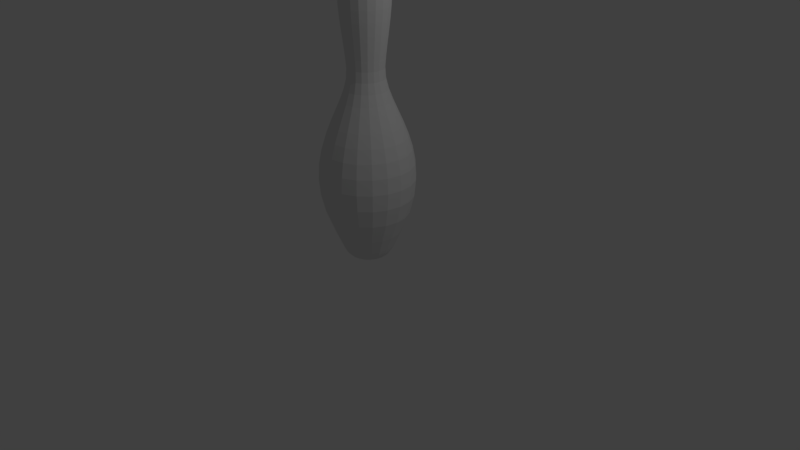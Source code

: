 # Source: pin.blend  (saved by Blender 2.79.0; exported with 4.5.12 LTS)
import bpy
from mathutils import Matrix  # noqa: F401  (used for matrix-valued properties, if any)

bpy.ops.wm.read_factory_settings(use_empty=True)
scene = bpy.context.scene
scene.name = 'Scene'

# ---- collections
col_collection_1 = bpy.data.collections.new('Collection 1'); scene.collection.children.link(col_collection_1)

# ---- world
world_world = bpy.data.worlds.new('World'); scene.world = world_world
world_world.color = (0.05088, 0.05088, 0.05088)
world_world.use_sun_shadow = False
world_world.sun_shadow_jitter_overblur = 0.0
world_world.cycles.sampling_method = 'MANUAL'

# ---- cameras
cam_camera = bpy.data.cameras.new('Camera')
cam_camera.clip_end = 100.0
cam_camera.lens = 35.0
cam_camera.sensor_width = 32.0
cam_camera.sensor_height = 18.0
cam_camera.ortho_scale = 7.314
cam_camera.dof.focus_distance = 0.0
cam_camera.dof.aperture_fstop = 128.0

# ---- lights
light_lamp = bpy.data.lights.new('Lamp', 'POINT')
light_lamp.transmission_factor = 0.0
light_lamp.cutoff_distance = 30.0
light_lamp.energy = 100.0
light_lamp.shadow_buffer_clip_start = 1.001
light_lamp.shadow_soft_size = 0.1
light_lamp.shadow_maximum_resolution = 0.006
light_lamp.use_absolute_resolution = True

# ---- meshes
me_cubeziercurve_002 = bpy.data.meshes.new('CUBezierCurve.002')
me_cubeziercurve_002.from_pydata([(0.4424, 0.1495, -1.957e-07), (0.5041, -0.006899, -2.257e-07), (0.5558, -0.1748, -2.598e-07), (0.5908, -0.3562, -2.962e-07), (0.6019, -0.553, -3.33e-07), (0.5253, -1.001, -4.01e-07), (0.4236, -1.256, -4.286e-07), (0.3899, -1.329, -3.706e-07), (0.3619, -1.393, -1.975e-07), (0.3377, -1.447, 6.781e-08), (0.3157, -1.493, 4.024e-07), (0.2939, -1.532, 7.833e-07), (0.2441, -1.588, 1.593e-06), (0.2125, -1.606, 1.975e-06), (0.1741, -1.62, 2.313e-06), (0.1271, -1.628, 2.582e-06), (0.06963, -1.633, 2.76e-06), (0.1042, 2.149, 0.03386), (0.1823, 2.101, 0.05924), (0.2374, 2.027, 0.07714), (0.2727, 1.93, 0.0886), (0.2912, 1.814, 0.09462), (0.2962, 1.683, 0.09624), (0.2907, 1.542, 0.09447), (0.278, 1.395, 0.09032), (0.2611, 1.246, 0.08483), (0.2432, 1.099, 0.079), (0.2273, 0.9578, 0.07387), (0.2168, 0.8269, 0.07044), (0.2237, 0.6988, 0.07268), (0.2541, 0.569, 0.08257), (0.3015, 0.4354, 0.09796), (0.3592, 0.2963, 0.1167), (0.4207, 0.1495, 0.1367), (0.4794, -0.0069, 0.1558), (0.5286, -0.1748, 0.1718), (0.5618, -0.3562, 0.1826), (0.5725, -0.553, 0.186), (0.5539, -0.7673, 0.18), (0.4996, -1.001, 0.1623), (0.4028, -1.256, 0.1309), (0.3708, -1.329, 0.1205), (0.3442, -1.393, 0.1118), (0.3212, -1.447, 0.1044), (0.3002, -1.493, 0.09754), (0.2795, -1.532, 0.09082), (0.2574, -1.563, 0.08363), (0.2322, -1.588, 0.07543), (0.2021, -1.606, 0.06568), (0.1656, -1.62, 0.05381), (0.1209, -1.628, 0.03927), (0.06622, -1.633, 0.02152), (0.08865, 2.149, 0.06441), (0.1551, 2.101, 0.1127), (0.202, 2.027, 0.1467), (0.2319, 1.93, 0.1685), (0.2477, 1.814, 0.18), (0.252, 1.683, 0.1831), (0.2473, 1.542, 0.1797), (0.2365, 1.395, 0.1718), (0.2221, 1.246, 0.1614), (0.2068, 1.099, 0.1503), (0.1934, 0.9578, 0.1405), (0.1844, 0.8269, 0.134), (0.1903, 0.6988, 0.1382), (0.2162, 0.569, 0.1571), (0.2565, 0.4354, 0.1863), (0.3056, 0.2963, 0.222), (0.3579, 0.1495, 0.26), (0.4078, -0.0069, 0.2963), (0.4497, -0.1748, 0.3267), (0.4779, -0.3562, 0.3472), (0.487, -0.553, 0.3538), (0.4712, -0.7673, 0.3423), (0.4249, -1.001, 0.3087), (0.3427, -1.256, 0.249), (0.3154, -1.329, 0.2292), (0.2928, -1.393, 0.2127), (0.2732, -1.447, 0.1985), (0.2554, -1.493, 0.1855), (0.2378, -1.532, 0.1727), (0.2189, -1.563, 0.1591), (0.1975, -1.588, 0.1435), (0.1719, -1.606, 0.1249), (0.1409, -1.62, 0.1023), (0.1028, -1.628, 0.07469), (0.05633, -1.633, 0.04093), (0.06441, 2.149, 0.08865), (0.1127, 2.101, 0.1551), (0.1467, 2.027, 0.202), (0.1685, 1.93, 0.2319), (0.18, 1.814, 0.2477), (0.1831, 1.683, 0.252), (0.1797, 1.542, 0.2473), (0.1718, 1.395, 0.2365), (0.1614, 1.246, 0.2221), (0.1503, 1.099, 0.2068), (0.1405, 0.9578, 0.1934), (0.134, 0.8269, 0.1844), (0.1382, 0.6988, 0.1903), (0.1571, 0.569, 0.2162), (0.1863, 0.4354, 0.2565), (0.222, 0.2963, 0.3056), (0.26, 0.1495, 0.3579), (0.2963, -0.0069, 0.4078), (0.3267, -0.1748, 0.4497), (0.3472, -0.3562, 0.4779), (0.3538, -0.553, 0.487), (0.3423, -0.7673, 0.4712), (0.3087, -1.001, 0.4249), (0.249, -1.256, 0.3427), (0.2292, -1.329, 0.3154), (0.2127, -1.393, 0.2928), (0.1985, -1.447, 0.2732), (0.1855, -1.493, 0.2554), (0.1727, -1.532, 0.2378), (0.1591, -1.563, 0.2189), (0.1435, -1.588, 0.1975), (0.1249, -1.606, 0.1719), (0.1023, -1.62, 0.1409), (0.07469, -1.628, 0.1028), (0.04093, -1.633, 0.05634), (0.03386, 2.149, 0.1042), (0.05923, 2.101, 0.1823), (0.07714, 2.027, 0.2374), (0.08859, 1.93, 0.2727), (0.09462, 1.814, 0.2912), (0.09624, 1.683, 0.2962), (0.09447, 1.542, 0.2907), (0.09032, 1.395, 0.278), (0.08483, 1.246, 0.2611), (0.079, 1.099, 0.2432), (0.07387, 0.9578, 0.2273), (0.07044, 0.8269, 0.2168), (0.07268, 0.6988, 0.2237), (0.08257, 0.569, 0.2541), (0.09796, 0.4354, 0.3015), (0.1167, 0.2963, 0.3592), (0.1367, 0.1495, 0.4207), (0.1558, -0.0069, 0.4794), (0.1718, -0.1748, 0.5286), (0.1826, -0.3562, 0.5618), (0.186, -0.553, 0.5725), (0.18, -0.7673, 0.5539), (0.1623, -1.001, 0.4996), (0.1309, -1.256, 0.4028), (0.1205, -1.329, 0.3708), (0.1118, -1.393, 0.3442), (0.1044, -1.447, 0.3212), (0.09754, -1.493, 0.3002), (0.09081, -1.532, 0.2795), (0.08363, -1.563, 0.2574), (0.07543, -1.588, 0.2322), (0.06567, -1.606, 0.2021), (0.0538, -1.62, 0.1656), (0.03927, -1.628, 0.1209), (0.02152, -1.633, 0.06622), (-2.61e-06, 2.149, 0.1096), (-2.431e-06, 2.101, 0.1917), (-2.252e-06, 2.027, 0.2496), (-1.895e-06, 1.93, 0.2867), (-1.597e-06, 1.814, 0.3062), (-1.299e-06, 1.683, 0.3114), (-8.814e-07, 1.542, 0.3057), (-5.834e-07, 1.395, 0.2923), (-2.854e-07, 1.246, 0.2745), (-4.696e-08, 1.099, 0.2557), (1.264e-08, 0.9578, 0.239), (7.225e-08, 0.8269, 0.2279), (1.264e-08, 0.6988, 0.2352), (7.225e-08, 0.569, 0.2672), (1.319e-07, 0.4354, 0.317), (7.225e-08, 0.2963, 0.3777), (1.319e-07, 0.1495, 0.4424), (3.703e-07, -0.0069, 0.5041), (3.107e-07, -0.1748, 0.5558), (3.107e-07, -0.3562, 0.5908), (4.895e-07, -0.553, 0.6019), (4.895e-07, -0.7673, 0.5824), (4.895e-07, -1.001, 0.5253), (5.491e-07, -1.256, 0.4236), (4.895e-07, -1.329, 0.3899), (3.703e-07, -1.393, 0.3619), (1.264e-08, -1.447, 0.3377), (-2.854e-07, -1.493, 0.3157), (-6.43e-07, -1.532, 0.2939), (-1.06e-06, -1.563, 0.2706), (-1.477e-06, -1.588, 0.2441), (-1.835e-06, -1.606, 0.2125), (-2.133e-06, -1.62, 0.1741), (-2.491e-06, -1.628, 0.1271), (-2.61e-06, -1.633, 0.06963), (-0.03386, 2.149, 0.1042), (-0.05924, 2.101, 0.1823), (-0.07714, 2.027, 0.2374), (-0.0886, 1.93, 0.2727), (-0.09462, 1.814, 0.2912), (-0.09624, 1.683, 0.2962), (-0.09447, 1.542, 0.2907), (-0.09032, 1.395, 0.278), (-0.08483, 1.246, 0.2611), (-0.079, 1.099, 0.2432), (-0.07387, 0.9578, 0.2273), (-0.07044, 0.8269, 0.2168), (-0.07268, 0.6988, 0.2237), (-0.08257, 0.569, 0.2541), (-0.09796, 0.4354, 0.3015), (-0.1167, 0.2963, 0.3592), (-0.1367, 0.1495, 0.4207), (-0.1558, -0.0069, 0.4794), (-0.1718, -0.1748, 0.5286), (-0.1826, -0.3562, 0.5618), (-0.186, -0.553, 0.5725), (-0.18, -0.7673, 0.5539), (-0.1623, -1.001, 0.4996), (-0.1309, -1.256, 0.4028), (-0.1205, -1.329, 0.3708), (-0.1118, -1.393, 0.3442), (-0.1044, -1.447, 0.3212), (-0.09754, -1.493, 0.3002), (-0.09082, -1.532, 0.2795), (-0.08363, -1.563, 0.2574), (-0.07543, -1.588, 0.2322), (-0.06568, -1.606, 0.2021), (-0.05381, -1.62, 0.1656), (-0.03927, -1.628, 0.1209), (-0.02152, -1.633, 0.06622), (-0.06441, 2.149, 0.08865), (-0.1127, 2.101, 0.1551), (-0.1467, 2.027, 0.202), (-0.1685, 1.93, 0.2319), (-0.18, 1.814, 0.2477), (-0.1831, 1.683, 0.252), (-0.1797, 1.542, 0.2473), (-0.1718, 1.395, 0.2365), (-0.1614, 1.246, 0.2221), (-0.1503, 1.099, 0.2068), (-0.1405, 0.9578, 0.1934), (-0.134, 0.8269, 0.1844), (-0.1382, 0.6988, 0.1903), (-0.1571, 0.569, 0.2162), (-0.1863, 0.4354, 0.2565), (-0.222, 0.2963, 0.3056), (-0.26, 0.1495, 0.3579), (-0.2963, -0.0069, 0.4078), (-0.3267, -0.1748, 0.4497), (-0.3472, -0.3562, 0.4779), (-0.3538, -0.553, 0.487), (-0.3423, -0.7673, 0.4712), (-0.3087, -1.001, 0.4249), (-0.249, -1.256, 0.3427), (-0.2292, -1.329, 0.3154), (-0.2127, -1.393, 0.2928), (-0.1985, -1.447, 0.2732), (-0.1855, -1.493, 0.2554), (-0.1727, -1.532, 0.2378), (-0.1591, -1.563, 0.2189), (-0.1435, -1.588, 0.1975), (-0.1249, -1.606, 0.1719), (-0.1023, -1.62, 0.1409), (-0.07469, -1.628, 0.1028), (-0.04093, -1.633, 0.05633), (-2.193e-06, -1.634, -1.445e-06), (-1.597e-06, 2.166, -2.16e-06), (-0.08865, 2.149, 0.06441), (-0.1551, 2.101, 0.1127), (-0.202, 2.027, 0.1467), (-0.2319, 1.93, 0.1685), (-0.2477, 1.814, 0.18), (-0.252, 1.683, 0.1831), (-0.2473, 1.542, 0.1797), (-0.2365, 1.395, 0.1718), (-0.2221, 1.246, 0.1614), (-0.2068, 1.099, 0.1503), (-0.1934, 0.9578, 0.1405), (-0.1844, 0.8269, 0.134), (-0.1903, 0.6988, 0.1382), (-0.2162, 0.569, 0.1571), (-0.2565, 0.4354, 0.1863), (-0.3056, 0.2963, 0.222), (-0.3579, 0.1495, 0.26), (-0.4078, -0.0069, 0.2963), (-0.4497, -0.1748, 0.3267), (-0.4779, -0.3562, 0.3472), (-0.487, -0.553, 0.3538), (-0.4712, -0.7673, 0.3423), (-0.4249, -1.001, 0.3087), (-0.3427, -1.256, 0.249), (-0.3154, -1.329, 0.2292), (-0.2928, -1.393, 0.2127), (-0.2732, -1.447, 0.1985), (-0.2554, -1.493, 0.1855), (-0.2378, -1.532, 0.1727), (-0.2189, -1.563, 0.1591), (-0.1975, -1.588, 0.1435), (-0.1719, -1.606, 0.1249), (-0.1409, -1.62, 0.1023), (-0.1028, -1.628, 0.07469), (-0.05634, -1.633, 0.04093), (-0.1042, 2.149, 0.03386), (-0.1823, 2.101, 0.05923), (-0.2374, 2.027, 0.07714), (-0.2727, 1.93, 0.08859), (-0.2912, 1.814, 0.09462), (-0.2962, 1.683, 0.09624), (-0.2907, 1.542, 0.09447), (-0.278, 1.395, 0.09032), (-0.2611, 1.246, 0.08483), (-0.2432, 1.099, 0.079), (-0.2273, 0.9578, 0.07387), (-0.2168, 0.8269, 0.07044), (-0.2237, 0.6988, 0.07268), (-0.2541, 0.569, 0.08257), (-0.3015, 0.4354, 0.09796), (-0.3592, 0.2963, 0.1167), (-0.4207, 0.1495, 0.1367), (-0.4794, -0.0069, 0.1558), (-0.5286, -0.1748, 0.1718), (-0.5618, -0.3562, 0.1826), (-0.5725, -0.553, 0.186), (-0.5539, -0.7673, 0.18), (-0.4996, -1.001, 0.1623), (-0.4028, -1.256, 0.1309), (-0.3708, -1.329, 0.1205), (-0.3442, -1.393, 0.1118), (-0.3212, -1.447, 0.1044), (-0.3002, -1.493, 0.09754), (-0.2795, -1.532, 0.09081), (-0.2574, -1.563, 0.08363), (-0.2322, -1.588, 0.07543), (-0.2021, -1.606, 0.06567), (-0.1656, -1.62, 0.0538), (-0.1209, -1.628, 0.03927), (-0.06622, -1.633, 0.02152), (-0.1096, 2.149, -2.696e-06), (-0.1917, 2.101, -2.309e-06), (-0.2496, 2.027, -2.22e-06), (-0.2867, 1.93, -1.683e-06), (-0.3062, 1.814, -1.623e-06), (-0.3114, 1.683, -1.296e-06), (-0.3057, 1.542, -9.38e-07), (-0.2923, 1.395, -7.89e-07), (-0.2745, 1.246, -2.824e-07), (-0.2557, 1.099, 4.544e-08), (-0.239, 0.9578, 1.647e-07), (-0.2279, 0.8269, 1.564e-08), (-0.2352, 0.6988, -7.376e-08), (-0.2672, 0.569, 1.647e-07), (-0.317, 0.4354, 1.647e-07), (-0.3777, 0.2963, 1.945e-07), (-0.4424, 0.1495, 1.647e-07), (-0.5041, -0.0069, 3.137e-07), (-0.5558, -0.1748, 3.435e-07), (-0.5908, -0.3562, 3.733e-07), (-0.6019, -0.553, 7.011e-07), (-0.5824, -0.7673, 5.223e-07), (-0.5253, -1.001, 5.819e-07), (-0.4236, -1.256, 6.415e-07), (-0.3899, -1.329, 4.627e-07), (-0.3619, -1.393, 5.223e-07), (-0.3377, -1.447, -4.396e-08), (-0.3157, -1.493, -3.718e-07), (-0.2939, -1.532, -6.102e-07), (-0.2706, -1.563, -1.027e-06), (-0.2441, -1.588, -1.594e-06), (-0.2125, -1.606, -1.922e-06), (-0.1741, -1.62, -1.951e-06), (-0.1271, -1.628, -2.428e-06), (-0.06963, -1.633, -2.488e-06), (-0.1042, 2.149, -0.03386), (-0.1823, 2.101, -0.05924), (-0.2374, 2.027, -0.07714), (-0.2727, 1.93, -0.0886), (-0.2912, 1.814, -0.09462), (-0.2962, 1.683, -0.09624), (-0.2907, 1.542, -0.09447), (-0.278, 1.395, -0.09032), (-0.2611, 1.246, -0.08483), (-0.2432, 1.099, -0.079), (-0.2273, 0.9578, -0.07387), (-0.2168, 0.8269, -0.07044), (-0.2237, 0.6988, -0.07268), (-0.2541, 0.569, -0.08257), (-0.3015, 0.4354, -0.09796), (-0.3592, 0.2963, -0.1167), (-0.4207, 0.1495, -0.1367), (-0.4794, -0.0069, -0.1558), (-0.5286, -0.1748, -0.1718), (-0.5618, -0.3562, -0.1826), (-0.5725, -0.553, -0.186), (-0.5539, -0.7673, -0.18), (-0.4996, -1.001, -0.1623), (-0.4028, -1.256, -0.1309), (-0.3708, -1.329, -0.1205), (-0.3442, -1.393, -0.1118), (-0.3212, -1.447, -0.1044), (-0.3002, -1.493, -0.09754), (-0.2795, -1.532, -0.09082), (-0.2574, -1.563, -0.08363), (-0.2322, -1.588, -0.07543), (-0.2021, -1.606, -0.06568), (-0.1656, -1.62, -0.05381), (-0.1209, -1.628, -0.03927), (-0.06622, -1.633, -0.02152), (-0.08865, 2.149, -0.06441), (-0.1551, 2.101, -0.1127), (-0.202, 2.027, -0.1467), (-0.2319, 1.93, -0.1685), (-0.2477, 1.814, -0.18), (-0.252, 1.683, -0.1831), (-0.2473, 1.542, -0.1797), (-0.2365, 1.395, -0.1718), (-0.2221, 1.246, -0.1614), (-0.2068, 1.099, -0.1503), (-0.1934, 0.9578, -0.1405), (-0.1844, 0.8269, -0.134), (-0.1903, 0.6988, -0.1382), (-0.2162, 0.569, -0.1571), (-0.2565, 0.4354, -0.1863), (-0.3056, 0.2963, -0.222), (-0.3579, 0.1495, -0.26), (-0.4078, -0.0069, -0.2963), (-0.4497, -0.1748, -0.3267), (-0.4779, -0.3562, -0.3472), (-0.487, -0.553, -0.3538), (-0.4712, -0.7673, -0.3423), (-0.4249, -1.001, -0.3087), (-0.3427, -1.256, -0.249), (-0.3154, -1.329, -0.2292), (-0.2928, -1.393, -0.2127), (-0.2732, -1.447, -0.1985), (-0.2554, -1.493, -0.1855), (-0.2378, -1.532, -0.1727), (-0.2189, -1.563, -0.1591), (-0.1975, -1.588, -0.1435), (-0.1719, -1.606, -0.1249), (-0.1409, -1.62, -0.1023), (-0.1028, -1.628, -0.07469), (-0.05633, -1.633, -0.04093), (-0.06441, 2.149, -0.08865), (-0.1127, 2.101, -0.1551), (-0.1467, 2.027, -0.202), (-0.1685, 1.93, -0.2319), (-0.18, 1.814, -0.2477), (-0.1831, 1.683, -0.252), (-0.1797, 1.542, -0.2473), (-0.1718, 1.395, -0.2365), (-0.1614, 1.246, -0.2221), (-0.1503, 1.099, -0.2068), (-0.1405, 0.9578, -0.1934), (-0.134, 0.8269, -0.1844), (-0.1382, 0.6988, -0.1903), (-0.1571, 0.569, -0.2162), (-0.1863, 0.4354, -0.2565), (-0.222, 0.2963, -0.3056), (-0.26, 0.1495, -0.3579), (-0.2963, -0.0069, -0.4078), (-0.3267, -0.1748, -0.4497), (-0.3472, -0.3562, -0.4779), (-0.3538, -0.553, -0.487), (-0.3423, -0.7673, -0.4712), (-0.3087, -1.001, -0.4249), (-0.249, -1.256, -0.3427), (-0.2292, -1.329, -0.3154), (-0.2127, -1.393, -0.2928), (-0.1985, -1.447, -0.2732), (-0.1855, -1.493, -0.2554), (-0.1727, -1.532, -0.2378), (-0.1591, -1.563, -0.2189), (-0.1435, -1.588, -0.1975), (-0.1249, -1.606, -0.1719), (-0.1023, -1.62, -0.1409), (-0.07469, -1.628, -0.1028), (-0.04093, -1.633, -0.05633), (-0.03386, 2.149, -0.1042), (-0.05923, 2.101, -0.1823), (-0.07714, 2.027, -0.2374), (-0.08859, 1.93, -0.2727), (-0.09462, 1.814, -0.2912), (-0.09624, 1.683, -0.2962), (-0.09447, 1.542, -0.2907), (-0.09032, 1.395, -0.278), (-0.08483, 1.246, -0.2611), (-0.079, 1.099, -0.2432), (-0.07387, 0.9578, -0.2273), (-0.07044, 0.8269, -0.2168), (-0.07268, 0.6988, -0.2237), (-0.08257, 0.569, -0.2541), (-0.09796, 0.4354, -0.3015), (-0.1167, 0.2963, -0.3592), (-0.1367, 0.1495, -0.4207), (-0.1558, -0.0069, -0.4794), (-0.1718, -0.1748, -0.5286), (-0.1826, -0.3562, -0.5618), (-0.186, -0.553, -0.5725), (-0.18, -0.7673, -0.5539), (-0.1623, -1.001, -0.4996), (-0.1309, -1.256, -0.4028), (-0.1205, -1.329, -0.3708), (-0.1118, -1.393, -0.3442), (-0.1044, -1.447, -0.3212), (-0.09754, -1.493, -0.3002), (-0.09082, -1.532, -0.2795), (-0.08363, -1.563, -0.2574), (-0.07543, -1.588, -0.2322), (-0.06567, -1.606, -0.2021), (-0.0538, -1.62, -0.1656), (-0.03927, -1.628, -0.1209), (-0.02151, -1.633, -0.06622), (2.635e-06, 2.149, -0.1096), (2.218e-06, 2.101, -0.1917), (2.099e-06, 2.027, -0.2496), (1.562e-06, 1.93, -0.2867), (1.682e-06, 1.814, -0.3062), (1.205e-06, 1.683, -0.3114), (9.067e-07, 1.542, -0.3057), (6.087e-07, 1.395, -0.2923), (1.915e-07, 1.246, -0.2745), (1.264e-08, 1.099, -0.2557), (-2.258e-07, 0.9578, -0.239), (1.264e-08, 0.8269, -0.2279), (-2.258e-07, 0.6988, -0.2352), (-2.258e-07, 0.569, -0.2672), (-2.258e-07, 0.4354, -0.317), (-1.066e-07, 0.2963, -0.3777), (-3.45e-07, 0.1495, -0.4424), (-2.854e-07, -0.0069, -0.5041), (-4.046e-07, -0.1748, -0.5558), (-5.238e-07, -0.3562, -0.5908), (-9.41e-07, -0.553, -0.6019), (-4.642e-07, -0.7673, -0.5824), (-7.026e-07, -1.001, -0.5253), (-6.43e-07, -1.256, -0.4236), (-5.834e-07, -1.329, -0.3899), (-5.238e-07, -1.393, -0.3619), (1.264e-08, -1.447, -0.3377), (2.511e-07, -1.493, -0.3157), (3.703e-07, -1.532, -0.2939), (1.026e-06, -1.563, -0.2706), (1.562e-06, -1.588, -0.2441), (1.92e-06, -1.606, -0.2125), (1.92e-06, -1.62, -0.1741), (2.456e-06, -1.628, -0.1271), (2.695e-06, -1.633, -0.06963), (0.03386, 2.149, -0.1042), (0.05924, 2.101, -0.1823), (0.07714, 2.027, -0.2374), (0.0886, 1.93, -0.2727), (0.09462, 1.814, -0.2912), (0.09624, 1.683, -0.2962), (0.09447, 1.542, -0.2907), (0.09032, 1.395, -0.278), (0.08483, 1.246, -0.2611), (0.079, 1.099, -0.2432), (0.07387, 0.9578, -0.2273), (0.07044, 0.8269, -0.2168), (0.07268, 0.6988, -0.2237), (0.08257, 0.569, -0.2541), (0.09796, 0.4354, -0.3015), (0.1167, 0.2963, -0.3592), (0.1367, 0.1495, -0.4207), (0.1558, -0.0069, -0.4794), (0.1718, -0.1748, -0.5286), (0.1826, -0.3562, -0.5618), (0.186, -0.553, -0.5725), (0.18, -0.7673, -0.5539), (0.1623, -1.001, -0.4996), (0.1309, -1.256, -0.4028), (0.1205, -1.329, -0.3708), (0.1118, -1.393, -0.3442), (0.1044, -1.447, -0.3212), (0.09754, -1.493, -0.3002), (0.09082, -1.532, -0.2795), (0.08363, -1.563, -0.2574), (0.07543, -1.588, -0.2322), (0.06568, -1.606, -0.2021), (0.05381, -1.62, -0.1656), (0.03927, -1.628, -0.1209), (0.02152, -1.633, -0.06622), (0.06441, 2.149, -0.08865), (0.1127, 2.101, -0.1551), (0.1467, 2.027, -0.202), (0.1685, 1.93, -0.2319), (0.18, 1.814, -0.2477), (0.1831, 1.683, -0.252), (0.1797, 1.542, -0.2473), (0.1718, 1.395, -0.2365), (0.1614, 1.246, -0.2221), (0.1503, 1.099, -0.2068), (0.1405, 0.9578, -0.1934), (0.134, 0.8269, -0.1844), (0.1382, 0.6988, -0.1903), (0.1571, 0.5689, -0.2162), (0.1863, 0.4354, -0.2565), (0.222, 0.2963, -0.3056), (0.26, 0.1495, -0.3579), (0.2963, -0.0069, -0.4078), (0.3267, -0.1748, -0.4497), (0.3472, -0.3562, -0.4779), (0.3538, -0.553, -0.487), (0.3423, -0.7673, -0.4712), (0.3087, -1.001, -0.4249), (0.249, -1.256, -0.3427), (0.2292, -1.329, -0.3154), (0.2127, -1.393, -0.2928), (0.1985, -1.447, -0.2732), (0.1855, -1.493, -0.2554), (0.1727, -1.532, -0.2378), (0.1591, -1.563, -0.2189), (0.1435, -1.588, -0.1975), (0.1249, -1.606, -0.1719), (0.1023, -1.62, -0.1409), (0.07469, -1.628, -0.1028), (0.04093, -1.633, -0.05633), (0.08865, 2.149, -0.06441), (0.1551, 2.101, -0.1127), (0.202, 2.027, -0.1467), (0.2319, 1.93, -0.1685), (0.2477, 1.814, -0.18), (0.252, 1.683, -0.1831), (0.2473, 1.542, -0.1797), (0.2365, 1.395, -0.1718), (0.2221, 1.246, -0.1614), (0.2068, 1.099, -0.1503), (0.1934, 0.9578, -0.1405), (0.1844, 0.8269, -0.134), (0.1903, 0.6988, -0.1383), (0.2162, 0.5689, -0.1571), (0.2565, 0.4354, -0.1863), (0.3056, 0.2963, -0.222), (0.3579, 0.1495, -0.26), (0.4078, -0.0069, -0.2963), (0.4497, -0.1748, -0.3267), (0.4779, -0.3562, -0.3472), (0.487, -0.553, -0.3538), (0.4712, -0.7673, -0.3423), (0.4249, -1.001, -0.3087), (0.3427, -1.256, -0.249), (0.3154, -1.329, -0.2292), (0.2928, -1.393, -0.2127), (0.2732, -1.447, -0.1985), (0.2554, -1.493, -0.1855), (0.2378, -1.532, -0.1727), (0.2189, -1.563, -0.1591), (0.1975, -1.588, -0.1435), (0.1719, -1.606, -0.1249), (0.1409, -1.62, -0.1023), (0.1028, -1.628, -0.07469), (0.05634, -1.633, -0.04093), (0.1042, 2.149, -0.03386), (0.1823, 2.101, -0.05923), (0.2374, 2.027, -0.07714), (0.2727, 1.93, -0.08859), (0.2912, 1.814, -0.09462), (0.2962, 1.683, -0.09624), (0.2907, 1.542, -0.09447), (0.278, 1.395, -0.09032), (0.2611, 1.246, -0.08483), (0.2432, 1.099, -0.079), (0.2273, 0.9578, -0.07387), (0.2168, 0.8269, -0.07044), (0.2237, 0.6988, -0.07268), (0.2541, 0.5689, -0.08257), (0.3015, 0.4354, -0.09796), (0.3592, 0.2963, -0.1167), (0.4207, 0.1495, -0.1367), (0.4794, -0.0069, -0.1558), (0.5286, -0.1748, -0.1718), (0.5618, -0.3562, -0.1826), (0.5725, -0.553, -0.186), (0.5539, -0.7673, -0.18), (0.4996, -1.001, -0.1623), (0.4028, -1.256, -0.1309), (0.3708, -1.329, -0.1205), (0.3442, -1.393, -0.1118), (0.3212, -1.447, -0.1044), (0.3002, -1.493, -0.09754), (0.2795, -1.532, -0.09082), (0.2574, -1.563, -0.08363), (0.2322, -1.588, -0.07543), (0.2021, -1.606, -0.06567), (0.1656, -1.62, -0.0538), (0.1209, -1.628, -0.03927), (0.06622, -1.633, -0.02151), (0.1096, 2.149, 2.668e-06), (0.1917, 2.101, 2.132e-06), (0.2496, 2.027, 2.102e-06), (0.2867, 1.93, 1.565e-06), (0.3062, 1.814, 1.714e-06), (0.3114, 1.683, 1.208e-06), (0.3057, 1.542, 8.799e-07), (0.2923, 1.395, 5.521e-07), (0.2745, 1.246, 1.647e-07), (0.2557, 1.099, 7.525e-08), (0.239, 0.9578, -2.526e-07), (0.2279, 0.8269, 4.544e-08), (0.2352, 0.6988, -1.93e-07), (0.2672, 0.5689, -2.824e-07), (0.317, 0.4354, -2.526e-07), (0.3777, 0.2963, -1.036e-07), (0.5824, -0.7673, -3.718e-07), (0.2706, -1.563, 1.148e-06)], [], [(689, 22, 23, 690), (14, 49, 50, 15), (3, 36, 37, 4), (690, 23, 24, 691), (15, 50, 51, 16), (4, 37, 38, 700), (691, 24, 25, 692), (16, 51, 262), (700, 38, 39, 5), (692, 25, 26, 693), (5, 39, 40, 6), (693, 26, 27, 694), (6, 40, 41, 7), (694, 27, 28, 695), (7, 41, 42, 8), (695, 28, 29, 696), (8, 42, 43, 9), (696, 29, 30, 697), (263, 17, 684), (9, 43, 44, 10), (697, 30, 31, 698), (684, 17, 18, 685), (10, 44, 45, 11), (698, 31, 32, 699), (685, 18, 19, 686), (11, 45, 46, 701), (699, 32, 33, 0), (686, 19, 20, 687), (701, 46, 47, 12), (0, 33, 34, 1), (687, 20, 21, 688), (12, 47, 48, 13), (1, 34, 35, 2), (688, 21, 22, 689), (13, 48, 49, 14), (2, 35, 36, 3), (40, 75, 76, 41), (27, 62, 63, 28), (41, 76, 77, 42), (28, 63, 64, 29), (42, 77, 78, 43), (29, 64, 65, 30), (263, 52, 17), (43, 78, 79, 44), (30, 65, 66, 31), (17, 52, 53, 18), (44, 79, 80, 45), (31, 66, 67, 32), (18, 53, 54, 19), (45, 80, 81, 46), (32, 67, 68, 33), (19, 54, 55, 20), (46, 81, 82, 47), (33, 68, 69, 34), (20, 55, 56, 21), (47, 82, 83, 48), (34, 69, 70, 35), (21, 56, 57, 22), (48, 83, 84, 49), (35, 70, 71, 36), (22, 57, 58, 23), (49, 84, 85, 50), (36, 71, 72, 37), (23, 58, 59, 24), (50, 85, 86, 51), (37, 72, 73, 38), (24, 59, 60, 25), (51, 86, 262), (38, 73, 74, 39), (25, 60, 61, 26), (39, 74, 75, 40), (26, 61, 62, 27), (82, 117, 118, 83), (69, 104, 105, 70), (56, 91, 92, 57), (83, 118, 119, 84), (70, 105, 106, 71), (57, 92, 93, 58), (84, 119, 120, 85), (71, 106, 107, 72), (58, 93, 94, 59), (85, 120, 121, 86), (72, 107, 108, 73), (59, 94, 95, 60), (86, 121, 262), (73, 108, 109, 74), (60, 95, 96, 61), (74, 109, 110, 75), (61, 96, 97, 62), (75, 110, 111, 76), (62, 97, 98, 63), (76, 111, 112, 77), (63, 98, 99, 64), (77, 112, 113, 78), (64, 99, 100, 65), (263, 87, 52), (78, 113, 114, 79), (65, 100, 101, 66), (52, 87, 88, 53), (79, 114, 115, 80), (66, 101, 102, 67), (53, 88, 89, 54), (80, 115, 116, 81), (67, 102, 103, 68), (54, 89, 90, 55), (81, 116, 117, 82), (68, 103, 104, 69), (55, 90, 91, 56), (111, 146, 147, 112), (98, 133, 134, 99), (112, 147, 148, 113), (99, 134, 135, 100), (263, 122, 87), (113, 148, 149, 114), (100, 135, 136, 101), (87, 122, 123, 88), (114, 149, 150, 115), (101, 136, 137, 102), (88, 123, 124, 89), (115, 150, 151, 116), (102, 137, 138, 103), (89, 124, 125, 90), (116, 151, 152, 117), (103, 138, 139, 104), (90, 125, 126, 91), (117, 152, 153, 118), (104, 139, 140, 105), (91, 126, 127, 92), (118, 153, 154, 119), (105, 140, 141, 106), (92, 127, 128, 93), (119, 154, 155, 120), (106, 141, 142, 107), (93, 128, 129, 94), (120, 155, 156, 121), (107, 142, 143, 108), (94, 129, 130, 95), (121, 156, 262), (108, 143, 144, 109), (95, 130, 131, 96), (109, 144, 145, 110), (96, 131, 132, 97), (110, 145, 146, 111), (97, 132, 133, 98), (140, 175, 176, 141), (127, 162, 163, 128), (154, 189, 190, 155), (141, 176, 177, 142), (128, 163, 164, 129), (155, 190, 191, 156), (142, 177, 178, 143), (129, 164, 165, 130), (156, 191, 262), (143, 178, 179, 144), (130, 165, 166, 131), (144, 179, 180, 145), (131, 166, 167, 132), (145, 180, 181, 146), (132, 167, 168, 133), (146, 181, 182, 147), (133, 168, 169, 134), (147, 182, 183, 148), (134, 169, 170, 135), (263, 157, 122), (148, 183, 184, 149), (135, 170, 171, 136), (122, 157, 158, 123), (149, 184, 185, 150), (136, 171, 172, 137), (123, 158, 159, 124), (150, 185, 186, 151), (137, 172, 173, 138), (124, 159, 160, 125), (151, 186, 187, 152), (138, 173, 174, 139), (125, 160, 161, 126), (152, 187, 188, 153), (139, 174, 175, 140), (126, 161, 162, 127), (153, 188, 189, 154), (169, 204, 205, 170), (263, 192, 157), (183, 218, 219, 184), (170, 205, 206, 171), (157, 192, 193, 158), (184, 219, 220, 185), (171, 206, 207, 172), (158, 193, 194, 159), (185, 220, 221, 186), (172, 207, 208, 173), (159, 194, 195, 160), (186, 221, 222, 187), (173, 208, 209, 174), (160, 195, 196, 161), (187, 222, 223, 188), (174, 209, 210, 175), (161, 196, 197, 162), (188, 223, 224, 189), (175, 210, 211, 176), (162, 197, 198, 163), (189, 224, 225, 190), (176, 211, 212, 177), (163, 198, 199, 164), (190, 225, 226, 191), (177, 212, 213, 178), (164, 199, 200, 165), (191, 226, 262), (178, 213, 214, 179), (165, 200, 201, 166), (179, 214, 215, 180), (166, 201, 202, 167), (180, 215, 216, 181), (167, 202, 203, 168), (181, 216, 217, 182), (168, 203, 204, 169), (182, 217, 218, 183), (198, 233, 234, 199), (225, 260, 261, 226), (212, 247, 248, 213), (199, 234, 235, 200), (226, 261, 262), (213, 248, 249, 214), (200, 235, 236, 201), (214, 249, 250, 215), (201, 236, 237, 202), (215, 250, 251, 216), (202, 237, 238, 203), (216, 251, 252, 217), (203, 238, 239, 204), (217, 252, 253, 218), (204, 239, 240, 205), (263, 227, 192), (218, 253, 254, 219), (205, 240, 241, 206), (192, 227, 228, 193), (219, 254, 255, 220), (206, 241, 242, 207), (193, 228, 229, 194), (220, 255, 256, 221), (207, 242, 243, 208), (194, 229, 230, 195), (221, 256, 257, 222), (208, 243, 244, 209), (195, 230, 231, 196), (222, 257, 258, 223), (209, 244, 245, 210), (196, 231, 232, 197), (223, 258, 259, 224), (210, 245, 246, 211), (197, 232, 233, 198), (224, 259, 260, 225), (211, 246, 247, 212), (227, 264, 265, 228), (254, 291, 292, 255), (241, 278, 279, 242), (228, 265, 266, 229), (255, 292, 293, 256), (242, 279, 280, 243), (229, 266, 267, 230), (256, 293, 294, 257), (243, 280, 281, 244), (230, 267, 268, 231), (257, 294, 295, 258), (244, 281, 282, 245), (231, 268, 269, 232), (258, 295, 296, 259), (245, 282, 283, 246), (232, 269, 270, 233), (259, 296, 297, 260), (246, 283, 284, 247), (233, 270, 271, 234), (260, 297, 298, 261), (247, 284, 285, 248), (234, 271, 272, 235), (261, 298, 262), (248, 285, 286, 249), (235, 272, 273, 236), (249, 286, 287, 250), (236, 273, 274, 237), (250, 287, 288, 251), (237, 274, 275, 238), (251, 288, 289, 252), (238, 275, 276, 239), (252, 289, 290, 253), (239, 276, 277, 240), (263, 264, 227), (253, 290, 291, 254), (240, 277, 278, 241), (285, 320, 321, 286), (272, 307, 308, 273), (286, 321, 322, 287), (273, 308, 309, 274), (287, 322, 323, 288), (274, 309, 310, 275), (288, 323, 324, 289), (275, 310, 311, 276), (289, 324, 325, 290), (276, 311, 312, 277), (263, 299, 264), (290, 325, 326, 291), (277, 312, 313, 278), (264, 299, 300, 265), (291, 326, 327, 292), (278, 313, 314, 279), (265, 300, 301, 266), (292, 327, 328, 293), (279, 314, 315, 280), (266, 301, 302, 267), (293, 328, 329, 294), (280, 315, 316, 281), (267, 302, 303, 268), (294, 329, 330, 295), (281, 316, 317, 282), (268, 303, 304, 269), (295, 330, 331, 296), (282, 317, 318, 283), (269, 304, 305, 270), (296, 331, 332, 297), (283, 318, 319, 284), (270, 305, 306, 271), (297, 332, 333, 298), (284, 319, 320, 285), (271, 306, 307, 272), (298, 333, 262), (314, 349, 350, 315), (301, 336, 337, 302), (328, 363, 364, 329), (315, 350, 351, 316), (302, 337, 338, 303), (329, 364, 365, 330), (316, 351, 352, 317), (303, 338, 339, 304), (330, 365, 366, 331), (317, 352, 353, 318), (304, 339, 340, 305), (331, 366, 367, 332), (318, 353, 354, 319), (305, 340, 341, 306), (332, 367, 368, 333), (319, 354, 355, 320), (306, 341, 342, 307), (333, 368, 262), (320, 355, 356, 321), (307, 342, 343, 308), (321, 356, 357, 322), (308, 343, 344, 309), (322, 357, 358, 323), (309, 344, 345, 310), (323, 358, 359, 324), (310, 345, 346, 311), (324, 359, 360, 325), (311, 346, 347, 312), (263, 334, 299), (325, 360, 361, 326), (312, 347, 348, 313), (299, 334, 335, 300), (326, 361, 362, 327), (313, 348, 349, 314), (300, 335, 336, 301), (327, 362, 363, 328), (343, 378, 379, 344), (357, 392, 393, 358), (344, 379, 380, 345), (358, 393, 394, 359), (345, 380, 381, 346), (359, 394, 395, 360), (346, 381, 382, 347), (263, 369, 334), (360, 395, 396, 361), (347, 382, 383, 348), (334, 369, 370, 335), (361, 396, 397, 362), (348, 383, 384, 349), (335, 370, 371, 336), (362, 397, 398, 363), (349, 384, 385, 350), (336, 371, 372, 337), (363, 398, 399, 364), (350, 385, 386, 351), (337, 372, 373, 338), (364, 399, 400, 365), (351, 386, 387, 352), (338, 373, 374, 339), (365, 400, 401, 366), (352, 387, 388, 353), (339, 374, 375, 340), (366, 401, 402, 367), (353, 388, 389, 354), (340, 375, 376, 341), (367, 402, 403, 368), (354, 389, 390, 355), (341, 376, 377, 342), (368, 403, 262), (355, 390, 391, 356), (342, 377, 378, 343), (356, 391, 392, 357), (372, 407, 408, 373), (399, 434, 435, 400), (386, 421, 422, 387), (373, 408, 409, 374), (400, 435, 436, 401), (387, 422, 423, 388), (374, 409, 410, 375), (401, 436, 437, 402), (388, 423, 424, 389), (375, 410, 411, 376), (402, 437, 438, 403), (389, 424, 425, 390), (376, 411, 412, 377), (403, 438, 262), (390, 425, 426, 391), (377, 412, 413, 378), (391, 426, 427, 392), (378, 413, 414, 379), (392, 427, 428, 393), (379, 414, 415, 380), (393, 428, 429, 394), (380, 415, 416, 381), (394, 429, 430, 395), (381, 416, 417, 382), (263, 404, 369), (395, 430, 431, 396), (382, 417, 418, 383), (369, 404, 405, 370), (396, 431, 432, 397), (383, 418, 419, 384), (370, 405, 406, 371), (397, 432, 433, 398), (384, 419, 420, 385), (371, 406, 407, 372), (398, 433, 434, 399), (385, 420, 421, 386), (428, 463, 464, 429), (415, 450, 451, 416), (429, 464, 465, 430), (416, 451, 452, 417), (263, 439, 404), (430, 465, 466, 431), (417, 452, 453, 418), (404, 439, 440, 405), (431, 466, 467, 432), (418, 453, 454, 419), (405, 440, 441, 406), (432, 467, 468, 433), (419, 454, 455, 420), (406, 441, 442, 407), (433, 468, 469, 434), (420, 455, 456, 421), (407, 442, 443, 408), (434, 469, 470, 435), (421, 456, 457, 422), (408, 443, 444, 409), (435, 470, 471, 436), (422, 457, 458, 423), (409, 444, 445, 410), (436, 471, 472, 437), (423, 458, 459, 424), (410, 445, 446, 411), (437, 472, 473, 438), (424, 459, 460, 425), (411, 446, 447, 412), (438, 473, 262), (425, 460, 461, 426), (412, 447, 448, 413), (426, 461, 462, 427), (413, 448, 449, 414), (427, 462, 463, 428), (414, 449, 450, 415), (470, 505, 506, 471), (457, 492, 493, 458), (444, 479, 480, 445), (471, 506, 507, 472), (458, 493, 494, 459), (445, 480, 481, 446), (472, 507, 508, 473), (459, 494, 495, 460), (446, 481, 482, 447), (473, 508, 262), (460, 495, 496, 461), (447, 482, 483, 448), (461, 496, 497, 462), (448, 483, 484, 449), (462, 497, 498, 463), (449, 484, 485, 450), (463, 498, 499, 464), (450, 485, 486, 451), (464, 499, 500, 465), (451, 486, 487, 452), (263, 474, 439), (465, 500, 501, 466), (452, 487, 488, 453), (439, 474, 475, 440), (466, 501, 502, 467), (453, 488, 489, 454), (440, 475, 476, 441), (467, 502, 503, 468), (454, 489, 490, 455), (441, 476, 477, 442), (468, 503, 504, 469), (455, 490, 491, 456), (442, 477, 478, 443), (469, 504, 505, 470), (456, 491, 492, 457), (443, 478, 479, 444), (499, 534, 535, 500), (486, 521, 522, 487), (263, 509, 474), (500, 535, 536, 501), (487, 522, 523, 488), (474, 509, 510, 475), (501, 536, 537, 502), (488, 523, 524, 489), (475, 510, 511, 476), (502, 537, 538, 503), (489, 524, 525, 490), (476, 511, 512, 477), (503, 538, 539, 504), (490, 525, 526, 491), (477, 512, 513, 478), (504, 539, 540, 505), (491, 526, 527, 492), (478, 513, 514, 479), (505, 540, 541, 506), (492, 527, 528, 493), (479, 514, 515, 480), (506, 541, 542, 507), (493, 528, 529, 494), (480, 515, 516, 481), (507, 542, 543, 508), (494, 529, 530, 495), (481, 516, 517, 482), (508, 543, 262), (495, 530, 531, 496), (482, 517, 518, 483), (496, 531, 532, 497), (483, 518, 519, 484), (497, 532, 533, 498), (484, 519, 520, 485), (498, 533, 534, 499), (485, 520, 521, 486), (528, 563, 564, 529), (515, 550, 551, 516), (542, 577, 578, 543), (529, 564, 565, 530), (516, 551, 552, 517), (543, 578, 262), (530, 565, 566, 531), (517, 552, 553, 518), (531, 566, 567, 532), (518, 553, 554, 519), (532, 567, 568, 533), (519, 554, 555, 520), (533, 568, 569, 534), (520, 555, 556, 521), (534, 569, 570, 535), (521, 556, 557, 522), (263, 544, 509), (535, 570, 571, 536), (522, 557, 558, 523), (509, 544, 545, 510), (536, 571, 572, 537), (523, 558, 559, 524), (510, 545, 546, 511), (537, 572, 573, 538), (524, 559, 560, 525), (511, 546, 547, 512), (538, 573, 574, 539), (525, 560, 561, 526), (512, 547, 548, 513), (539, 574, 575, 540), (526, 561, 562, 527), (513, 548, 549, 514), (540, 575, 576, 541), (527, 562, 563, 528), (514, 549, 550, 515), (541, 576, 577, 542), (557, 592, 593, 558), (544, 579, 580, 545), (571, 606, 607, 572), (558, 593, 594, 559), (545, 580, 581, 546), (572, 607, 608, 573), (559, 594, 595, 560), (546, 581, 582, 547), (573, 608, 609, 574), (560, 595, 596, 561), (547, 582, 583, 548), (574, 609, 610, 575), (561, 596, 597, 562), (548, 583, 584, 549), (575, 610, 611, 576), (562, 597, 598, 563), (549, 584, 585, 550), (576, 611, 612, 577), (563, 598, 599, 564), (550, 585, 586, 551), (577, 612, 613, 578), (564, 599, 600, 565), (551, 586, 587, 552), (578, 613, 262), (565, 600, 601, 566), (552, 587, 588, 553), (566, 601, 602, 567), (553, 588, 589, 554), (567, 602, 603, 568), (554, 589, 590, 555), (568, 603, 604, 569), (555, 590, 591, 556), (569, 604, 605, 570), (556, 591, 592, 557), (263, 579, 544), (570, 605, 606, 571), (586, 621, 622, 587), (613, 648, 262), (600, 635, 636, 601), (587, 622, 623, 588), (601, 636, 637, 602), (588, 623, 624, 589), (602, 637, 638, 603), (589, 624, 625, 590), (603, 638, 639, 604), (590, 625, 626, 591), (604, 639, 640, 605), (591, 626, 627, 592), (263, 614, 579), (605, 640, 641, 606), (592, 627, 628, 593), (579, 614, 615, 580), (606, 641, 642, 607), (593, 628, 629, 594), (580, 615, 616, 581), (607, 642, 643, 608), (594, 629, 630, 595), (581, 616, 617, 582), (608, 643, 644, 609), (595, 630, 631, 596), (582, 617, 618, 583), (609, 644, 645, 610), (596, 631, 632, 597), (583, 618, 619, 584), (610, 645, 646, 611), (597, 632, 633, 598), (584, 619, 620, 585), (611, 646, 647, 612), (598, 633, 634, 599), (585, 620, 621, 586), (612, 647, 648, 613), (599, 634, 635, 600), (615, 650, 651, 616), (642, 677, 678, 643), (629, 664, 665, 630), (616, 651, 652, 617), (643, 678, 679, 644), (630, 665, 666, 631), (617, 652, 653, 618), (644, 679, 680, 645), (631, 666, 667, 632), (618, 653, 654, 619), (645, 680, 681, 646), (632, 667, 668, 633), (619, 654, 655, 620), (646, 681, 682, 647), (633, 668, 669, 634), (620, 655, 656, 621), (647, 682, 683, 648), (634, 669, 670, 635), (621, 656, 657, 622), (648, 683, 262), (635, 670, 671, 636), (622, 657, 658, 623), (636, 671, 672, 637), (623, 658, 659, 624), (637, 672, 673, 638), (624, 659, 660, 625), (638, 673, 674, 639), (625, 660, 661, 626), (639, 674, 675, 640), (626, 661, 662, 627), (263, 649, 614), (640, 675, 676, 641), (627, 662, 663, 628), (614, 649, 650, 615), (641, 676, 677, 642), (628, 663, 664, 629), (671, 5, 6, 672), (658, 693, 694, 659), (672, 6, 7, 673), (659, 694, 695, 660), (673, 7, 8, 674), (660, 695, 696, 661), (674, 8, 9, 675), (661, 696, 697, 662), (263, 684, 649), (675, 9, 10, 676), (662, 697, 698, 663), (649, 684, 685, 650), (676, 10, 11, 677), (663, 698, 699, 664), (650, 685, 686, 651), (677, 11, 701, 678), (664, 699, 0, 665), (651, 686, 687, 652), (678, 701, 12, 679), (665, 0, 1, 666), (652, 687, 688, 653), (679, 12, 13, 680), (666, 1, 2, 667), (653, 688, 689, 654), (680, 13, 14, 681), (667, 2, 3, 668), (654, 689, 690, 655), (681, 14, 15, 682), (668, 3, 4, 669), (655, 690, 691, 656), (682, 15, 16, 683), (669, 4, 700, 670), (656, 691, 692, 657), (683, 16, 262), (670, 700, 5, 671), (657, 692, 693, 658)])
me_cubeziercurve_002.use_remesh_preserve_volume = False
me_cubeziercurve_002.use_remesh_preserve_attributes = False
me_cubeziercurve_002.use_mirror_vertex_groups = False
me_cubeziercurve_002.update()

# ---- curves / text
cu_beziercurve_001 = bpy.data.curves.new('BezierCurve.001', 'CURVE')
cu_beziercurve_001.dimensions = '3D'
_sp = cu_beziercurve_001.splines.new('BEZIER'); _sp.bezier_points.add(3)
_sp.bezier_points.foreach_set('co', [-0.9574, -0.04441, 2.623e-06, -0.7294, -1.384, -1.254e-07, -0.5338, -3.466, -3.846e-07, -0.9574, -3.844, 2.868e-06])
_sp.bezier_points.foreach_set('handle_left', [-1.265, -0.04441, 2.592e-06, -0.7005, -0.8856, -2.202e-07, -0.02867, -2.401, -2.867e-07, -0.6521, -3.846, 2.87e-06])
_sp.bezier_points.foreach_set('handle_right', [-0.4597, -0.04441, 2.673e-06, -0.7592, -1.895, -2.801e-08, -0.6822, -3.779, -4.134e-07, -1.424, -3.842, 2.864e-06])
for _p, _l, _r in zip(_sp.bezier_points, ['ALIGNED', 'ALIGNED', 'ALIGNED', 'ALIGNED'], ['ALIGNED', 'ALIGNED', 'ALIGNED', 'ALIGNED']): _p.handle_left_type = _l; _p.handle_right_type = _r
_sp.order_u = 0
_sp.order_v = 0
cu_beziercurve_001.use_path = True
cu_beziercurve_001.use_path_clamp = True
cu_beziercurve_001.bevel_resolution = 0
cu_beziercurve_001.fill_mode = 'HALF'

# ---- objects
ob_pin = bpy.data.objects.new('Pin', me_cubeziercurve_002)
ob_pinoutline = bpy.data.objects.new('PinOutline', cu_beziercurve_001)
ob_lamp = bpy.data.objects.new('Lamp', light_lamp)
ob_camera = bpy.data.objects.new('Camera', cam_camera)

# ---- transforms, parenting, visibility, modifiers, constraints
ob_pin.location = (4.696e-08, 5.266e-08, 1.634)
ob_pin.rotation_euler = (1.571, -0.0, -0.0)
ob_pin.lineart.crease_threshold = 0.0
ob_pinoutline.location = (0.9574, 0.0, 1.944)
ob_pinoutline.rotation_euler = (1.571, -0.0, -0.0)
ob_pinoutline.hide_viewport = True
ob_pinoutline.lineart.crease_threshold = 0.0
ob_lamp.location = (4.076, 1.005, 5.904)
ob_lamp.rotation_euler = (0.6503, 0.05522, 1.866)
ob_lamp.lock_rotations_4d = False
ob_lamp.empty_display_type = 'ARROWS'
ob_lamp.color = (0.0, 0.0, 0.0, 0.0)
ob_lamp.lineart.crease_threshold = 0.0
ob_camera.location = (7.481, -6.508, 5.344)
ob_camera.rotation_euler = (1.109, 0.0, 0.8149)
ob_camera.lock_rotations_4d = False
ob_camera.empty_display_type = 'ARROWS'
ob_camera.color = (0.0, 0.0, 0.0, 0.0)
ob_camera.display_type = 'WIRE'
ob_camera.lineart.crease_threshold = 0.0

# ---- collection membership
col_collection_1.objects.link(ob_pin)
col_collection_1.objects.link(ob_pinoutline)
col_collection_1.objects.link(ob_lamp)
col_collection_1.objects.link(ob_camera)

# ---- scene / render settings (as saved in the file)
scene.camera = ob_camera
scene.frame_start = 1; scene.frame_end = 250; scene.frame_set(1)
scene.render.engine = 'BLENDER_EEVEE_NEXT'
scene.render.resolution_percentage = 50
scene.render.dither_intensity = 0.0
scene.cycles.use_denoising = False
scene.cycles.samples = 128
scene.cycles.sampling_pattern = 'TABULATED_SOBOL'
scene.cycles.light_sampling_threshold = 0.0
scene.cycles.use_adaptive_sampling = False
scene.cycles.use_light_tree = False
scene.cycles.blur_glossy = 0.0
scene.cycles.sample_clamp_indirect = 0.0
scene.view_settings.view_transform = 'Standard'
bpy.context.view_layer.update()
